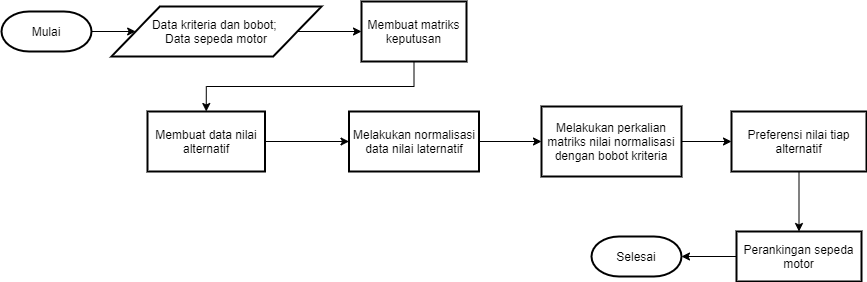

The diagram above was exported from draw.io. Its source (the exported page's mxGraphModel, read from the mxfile embedded in the PNG):
<mxGraphModel dx="1038" dy="523" grid="1" gridSize="10" guides="1" tooltips="1" connect="1" arrows="1" fold="1" page="1" pageScale="1" pageWidth="850" pageHeight="1100" math="0" shadow="0">
  <root>
    <mxCell id="0" />
    <mxCell id="1" parent="0" />
    <mxCell id="5ypEHzBOvo9G7kaK3Gqt-11" style="edgeStyle=orthogonalEdgeStyle;rounded=0;orthogonalLoop=1;jettySize=auto;html=1;exitX=1;exitY=0.5;exitDx=0;exitDy=0;exitPerimeter=0;" edge="1" parent="1" source="5ypEHzBOvo9G7kaK3Gqt-1" target="5ypEHzBOvo9G7kaK3Gqt-2">
      <mxGeometry relative="1" as="geometry" />
    </mxCell>
    <mxCell id="5ypEHzBOvo9G7kaK3Gqt-1" value="Mulai" style="strokeWidth=2;html=1;shape=mxgraph.flowchart.terminator;whiteSpace=wrap;" vertex="1" parent="1">
      <mxGeometry x="220" y="90" width="90" height="40" as="geometry" />
    </mxCell>
    <mxCell id="5ypEHzBOvo9G7kaK3Gqt-12" style="edgeStyle=orthogonalEdgeStyle;rounded=0;orthogonalLoop=1;jettySize=auto;html=1;exitX=1;exitY=0.5;exitDx=0;exitDy=0;" edge="1" parent="1" source="5ypEHzBOvo9G7kaK3Gqt-2" target="5ypEHzBOvo9G7kaK3Gqt-3">
      <mxGeometry relative="1" as="geometry" />
    </mxCell>
    <mxCell id="5ypEHzBOvo9G7kaK3Gqt-2" value="Data kriteria dan bobot; &lt;br&gt;Data sepeda motor" style="shape=parallelogram;html=1;strokeWidth=2;perimeter=parallelogramPerimeter;whiteSpace=wrap;arcSize=12;size=0.23;" vertex="1" parent="1">
      <mxGeometry x="330" y="85" width="210" height="50" as="geometry" />
    </mxCell>
    <mxCell id="5ypEHzBOvo9G7kaK3Gqt-13" style="edgeStyle=orthogonalEdgeStyle;rounded=0;orthogonalLoop=1;jettySize=auto;html=1;exitX=0.5;exitY=1;exitDx=0;exitDy=0;entryX=0.5;entryY=0;entryDx=0;entryDy=0;" edge="1" parent="1" source="5ypEHzBOvo9G7kaK3Gqt-3" target="5ypEHzBOvo9G7kaK3Gqt-4">
      <mxGeometry relative="1" as="geometry" />
    </mxCell>
    <mxCell id="5ypEHzBOvo9G7kaK3Gqt-3" value="Membuat matriks keputusan" style="whiteSpace=wrap;html=1;absoluteArcSize=1;arcSize=14;strokeWidth=2;" vertex="1" parent="1">
      <mxGeometry x="580" y="80" width="105" height="60" as="geometry" />
    </mxCell>
    <mxCell id="5ypEHzBOvo9G7kaK3Gqt-14" style="edgeStyle=orthogonalEdgeStyle;rounded=0;orthogonalLoop=1;jettySize=auto;html=1;exitX=1;exitY=0.5;exitDx=0;exitDy=0;entryX=0;entryY=0.5;entryDx=0;entryDy=0;" edge="1" parent="1" source="5ypEHzBOvo9G7kaK3Gqt-4" target="5ypEHzBOvo9G7kaK3Gqt-5">
      <mxGeometry relative="1" as="geometry" />
    </mxCell>
    <mxCell id="5ypEHzBOvo9G7kaK3Gqt-4" value="Membuat data nilai alternatif" style="whiteSpace=wrap;html=1;absoluteArcSize=1;arcSize=14;strokeWidth=2;" vertex="1" parent="1">
      <mxGeometry x="366" y="190" width="117.5" height="60" as="geometry" />
    </mxCell>
    <mxCell id="5ypEHzBOvo9G7kaK3Gqt-15" style="edgeStyle=orthogonalEdgeStyle;rounded=0;orthogonalLoop=1;jettySize=auto;html=1;exitX=1;exitY=0.5;exitDx=0;exitDy=0;" edge="1" parent="1" source="5ypEHzBOvo9G7kaK3Gqt-5" target="5ypEHzBOvo9G7kaK3Gqt-6">
      <mxGeometry relative="1" as="geometry" />
    </mxCell>
    <mxCell id="5ypEHzBOvo9G7kaK3Gqt-5" value="Melakukan normalisasi data nilai laternatif" style="whiteSpace=wrap;html=1;absoluteArcSize=1;arcSize=14;strokeWidth=2;" vertex="1" parent="1">
      <mxGeometry x="567.5" y="190" width="130" height="60" as="geometry" />
    </mxCell>
    <mxCell id="5ypEHzBOvo9G7kaK3Gqt-16" style="edgeStyle=orthogonalEdgeStyle;rounded=0;orthogonalLoop=1;jettySize=auto;html=1;exitX=1;exitY=0.5;exitDx=0;exitDy=0;entryX=0;entryY=0.5;entryDx=0;entryDy=0;" edge="1" parent="1" source="5ypEHzBOvo9G7kaK3Gqt-6" target="5ypEHzBOvo9G7kaK3Gqt-7">
      <mxGeometry relative="1" as="geometry" />
    </mxCell>
    <mxCell id="5ypEHzBOvo9G7kaK3Gqt-6" value="Melakukan perkalian matriks nilai normalisasi dengan bobot kriteria" style="whiteSpace=wrap;html=1;absoluteArcSize=1;arcSize=14;strokeWidth=2;" vertex="1" parent="1">
      <mxGeometry x="760" y="185" width="140" height="70" as="geometry" />
    </mxCell>
    <mxCell id="5ypEHzBOvo9G7kaK3Gqt-17" style="edgeStyle=orthogonalEdgeStyle;rounded=0;orthogonalLoop=1;jettySize=auto;html=1;exitX=0.5;exitY=1;exitDx=0;exitDy=0;" edge="1" parent="1" source="5ypEHzBOvo9G7kaK3Gqt-7" target="5ypEHzBOvo9G7kaK3Gqt-8">
      <mxGeometry relative="1" as="geometry" />
    </mxCell>
    <mxCell id="5ypEHzBOvo9G7kaK3Gqt-7" value="Preferensi nilai tiap alternatif" style="whiteSpace=wrap;html=1;absoluteArcSize=1;arcSize=14;strokeWidth=2;" vertex="1" parent="1">
      <mxGeometry x="950" y="190" width="135" height="60" as="geometry" />
    </mxCell>
    <mxCell id="5ypEHzBOvo9G7kaK3Gqt-18" style="edgeStyle=orthogonalEdgeStyle;rounded=0;orthogonalLoop=1;jettySize=auto;html=1;exitX=0;exitY=0.5;exitDx=0;exitDy=0;entryX=1;entryY=0.5;entryDx=0;entryDy=0;entryPerimeter=0;" edge="1" parent="1" source="5ypEHzBOvo9G7kaK3Gqt-8" target="5ypEHzBOvo9G7kaK3Gqt-9">
      <mxGeometry relative="1" as="geometry" />
    </mxCell>
    <mxCell id="5ypEHzBOvo9G7kaK3Gqt-8" value="Perankingan sepeda motor" style="whiteSpace=wrap;html=1;absoluteArcSize=1;arcSize=14;strokeWidth=2;" vertex="1" parent="1">
      <mxGeometry x="955" y="310" width="125" height="50" as="geometry" />
    </mxCell>
    <mxCell id="5ypEHzBOvo9G7kaK3Gqt-9" value="Selesai" style="strokeWidth=2;html=1;shape=mxgraph.flowchart.terminator;whiteSpace=wrap;" vertex="1" parent="1">
      <mxGeometry x="810" y="315" width="90" height="40" as="geometry" />
    </mxCell>
  </root>
</mxGraphModel>